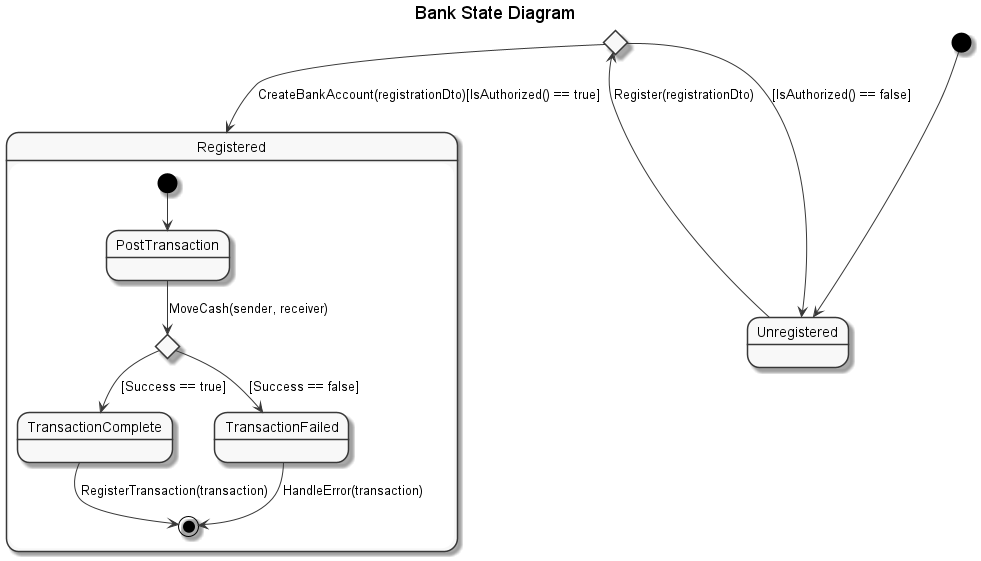

The diagram above was rendered by PlantUML. Its source (embedded in the PNG):
@startuml Bank State Diagram
title Bank State Diagram
skinparam monochrome true

state register_choice <<choice>>

[*] --> Unregistered

Unregistered --> register_choice: Register(registrationDto)
register_choice --> Unregistered: [IsAuthorized() == false]
register_choice --> Registered: CreateBankAccount(registrationDto)[IsAuthorized() == true]

state Registered {
    state transaction_choice <<choice>>
    [*] --> PostTransaction
    PostTransaction --> transaction_choice : MoveCash(sender, receiver)
    transaction_choice --> TransactionComplete: [Success == true]
    TransactionComplete --> [*]: RegisterTransaction(transaction)

    transaction_choice --> TransactionFailed: [Success == false]
    TransactionFailed --> [*]: HandleError(transaction)
}

@enduml